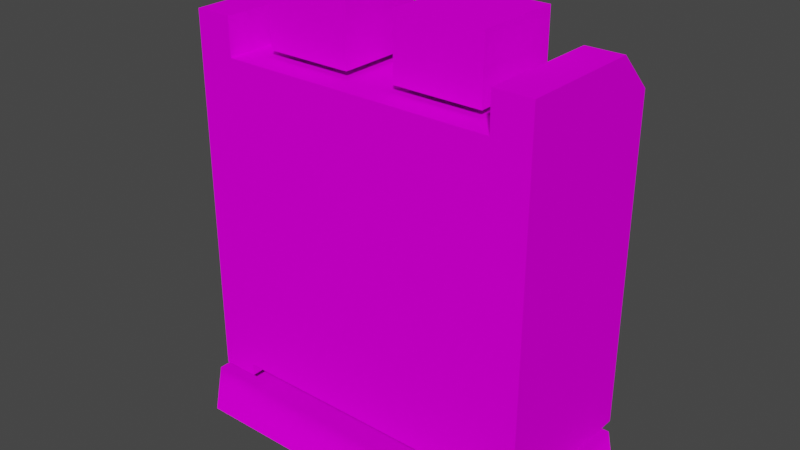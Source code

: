 # Source: PokeMartShelf2.blend  (saved by Blender 2.92.15; exported with 4.5.12 LTS)
import bpy
from mathutils import Matrix  # noqa: F401  (used for matrix-valued properties, if any)

bpy.ops.wm.read_factory_settings(use_empty=True)
scene = bpy.context.scene
scene.name = 'Scene'

# ---- collections
col_collection = bpy.data.collections.new('Collection'); scene.collection.children.link(col_collection)

# ---- images (referenced by path relative to the original .blend; pixels are not part of the script)
import os
ASSET_DIR = os.environ.get("B2B_ASSET_DIR", "")  # directory of the original .blend (textures are referenced by path, not embedded)
HERE = os.path.dirname(os.path.abspath(__file__))  # packed textures are extracted next to this script under _unpacked/

def load_image(name, relpath, width, height, colorspace="sRGB"):
    """Load a texture the original file referenced (path relative to the .blend, or extracted next to this script)."""
    p = next((c for c in (os.path.join(HERE, relpath), os.path.join(ASSET_DIR, relpath)) if relpath and os.path.exists(c)), "")
    if p:
        img = bpy.data.images.load(p, check_existing=True)
        img.name = name
    else:  # same state as the original file: an image datablock whose file is absent (Cycles renders it pink)
        img = bpy.data.images.new(name, width, height)
        img.source = "FILE"
        img.filepath = "//" + (relpath or name)
    img.colorspace_settings.name = colorspace
    return img
img_shadow_png = load_image('shadow.png', 'Textures/shadow.png', 1024, 1024, 'sRGB')
img_body_png = load_image('body.png', 'Textures/body.png', 1024, 1024, 'sRGB')

# ---- materials (node trees are filled in below, after node groups)
mat_shadow = bpy.data.materials.new('shadow')
mat_shadow.surface_render_method = 'BLENDED'
mat_shadow.blend_method = 'BLEND'
mat_shadow.use_transparent_shadow = False
mat_shadow.diffuse_color = (0.7843, 0.7843, 0.7843, 1.0)
mat_shadow.roughness = 1.0
mat_shadow.specular_intensity = 0.0
mat_body = bpy.data.materials.new('body')
mat_body.surface_render_method = 'BLENDED'
mat_body.blend_method = 'BLEND'
mat_body.use_transparent_shadow = False
mat_body.diffuse_color = (0.7843, 0.7843, 0.7843, 1.0)
mat_body.roughness = 1.0
mat_body.specular_intensity = 0.0

# ---- material node trees
mat_shadow.use_nodes = True; mat_shadow.node_tree.nodes.clear()
_N = mat_shadow.node_tree.nodes; _L = mat_shadow.node_tree.links
n0 = _N.new('ShaderNodeBsdfPrincipled'); n0.name = 'Principled BSDF'; n0.location = (10, 300)
n0.distribution = 'GGX'
n0.subsurface_method = 'BURLEY'
n0.inputs[2].default_value = 1.0
n0.inputs[3].default_value = 1.45
n0.inputs[13].default_value = 0.0
n0.inputs[27].default_value = (0.0, 0.0, 0.0, 1.0)
n0.inputs[28].default_value = 1.0
n1 = _N.new('ShaderNodeOutputMaterial'); n1.name = 'Material Output'; n1.location = (300, 300)
n2 = _N.new('ShaderNodeTexImage'); n2.name = 'Image Texture'; n2.location = (-300, 600)
n2.image = img_shadow_png
n3 = _N.new('ShaderNodeTexImage'); n3.name = 'Image Texture.001'; n3.location = (-300, 0)
n3.image = img_shadow_png
_L.new(n0.outputs[0], n1.inputs[0])
_L.new(n2.outputs[0], n0.inputs[0])
_L.new(n3.outputs[1], n0.inputs[4])
n1.is_active_output = True
mat_body.use_nodes = True; mat_body.node_tree.nodes.clear()
_N = mat_body.node_tree.nodes; _L = mat_body.node_tree.links
n0 = _N.new('ShaderNodeBsdfPrincipled'); n0.name = 'Principled BSDF'; n0.location = (10, 300)
n0.distribution = 'GGX'
n0.subsurface_method = 'BURLEY'
n0.inputs[2].default_value = 1.0
n0.inputs[3].default_value = 1.45
n0.inputs[13].default_value = 0.0
n0.inputs[27].default_value = (0.0, 0.0, 0.0, 1.0)
n0.inputs[28].default_value = 1.0
n1 = _N.new('ShaderNodeTexImage'); n1.name = 'Image Texture.001'; n1.location = (-300, 0)
n1.image = img_body_png
n2 = _N.new('ShaderNodeOutputMaterial'); n2.name = 'Material Output'; n2.location = (300, 300)
n3 = _N.new('ShaderNodeTexImage'); n3.name = 'Image Texture'; n3.location = (-300, 600)
n3.image = img_body_png
_L.new(n0.outputs[0], n2.inputs[0])
_L.new(n3.outputs[0], n0.inputs[0])
_L.new(n1.outputs[1], n0.inputs[4])
n2.is_active_output = True

# ---- world
world_world = bpy.data.worlds.new('World'); scene.world = world_world
world_world.use_nodes = True; world_world.node_tree.nodes.clear()
_N = world_world.node_tree.nodes; _L = world_world.node_tree.links
n0 = _N.new('ShaderNodeOutputWorld'); n0.name = 'World Output'; n0.location = (300, 300)
n1 = _N.new('ShaderNodeBackground'); n1.name = 'Background'; n1.location = (10, 300)
n1.inputs[0].default_value = (0.05088, 0.05088, 0.05088, 1.0)
_L.new(n1.outputs[0], n0.inputs[0])
n0.is_active_output = True
world_world.color = (0.05088, 0.05088, 0.05088)
world_world.use_sun_shadow = False
world_world.sun_shadow_jitter_overblur = 0.0

# ---- meshes
me_poke_mart_shelf_2 = bpy.data.meshes.new('Poke Mart Shelf 2')
me_poke_mart_shelf_2.from_pydata([(-15.0, 1.0, 5.0), (-11.0, 1.0, 9.0), (14.0, 1.0, 5.0), (14.0, 1.0, 9.0), (16.0, 1.0, 5.0), (16.0, 1.0, 9.0), (-15.0, 1.0, -8.0), (-15.0, 1.0, 5.0), (14.0, 1.0, -8.0), (14.0, 1.0, 5.0), (16.0, 1.0, -5.0), (16.0, 1.0, 5.0), (-14.0, 2.0, -8.0), (-14.0, 2.0, 5.0), (-14.0, 28.5, -8.0), (-14.0, 28.5, 5.0), (-14.0, 31.5, -5.0), (-14.0, 31.5, 5.0), (-11.0, 2.0, 5.0), (-11.0, 2.0, -8.0), (-11.0, 28.5, 5.0), (-11.0, 28.5, -8.0), (-11.0, 31.5, 5.0), (-11.0, 31.5, -5.0), (14.0, 2.0, 5.0), (14.0, 2.0, -8.0), (14.0, 28.5, 5.0), (14.0, 28.5, -8.0), (14.0, 31.5, 5.0), (14.0, 31.5, -5.0), (11.0, 2.0, -8.0), (11.0, 2.0, 5.0), (11.0, 28.5, -8.0), (11.0, 28.5, 5.0), (11.0, 31.5, -5.0), (11.0, 31.5, 5.0), (2.0, 29.0, 3.0), (2.0, 34.0, 3.0), (2.0, 34.0, -4.0), (2.0, 29.0, -4.0), (9.0, 29.0, -4.0), (9.0, 34.0, -4.0), (9.0, 34.0, 3.0), (9.0, 29.0, 3.0), (2.0, 34.0, 3.0), (2.0, 29.0, 3.0), (9.0, 29.0, 3.0), (9.0, 34.0, 3.0), (2.0, 34.0, -4.0), (2.0, 34.0, 3.0), (9.0, 34.0, 3.0), (9.0, 34.0, -4.0), (2.0, 29.0, -4.0), (2.0, 34.0, -4.0), (9.0, 34.0, -4.0), (9.0, 29.0, -4.0), (-2.0, 29.0, 3.0), (-2.0, 29.0, -4.0), (-2.0, 34.0, -4.0), (-2.0, 34.0, 3.0), (-9.0, 29.0, -4.0), (-9.0, 29.0, 3.0), (-9.0, 34.0, 3.0), (-9.0, 34.0, -4.0), (-2.0, 34.0, 3.0), (-9.0, 34.0, 3.0), (-9.0, 29.0, 3.0), (-2.0, 29.0, 3.0), (-2.0, 34.0, -4.0), (-9.0, 34.0, -4.0), (-9.0, 34.0, 3.0), (-2.0, 34.0, 3.0), (-2.0, 29.0, -4.0), (-9.0, 29.0, -4.0), (-9.0, 34.0, -4.0), (-2.0, 34.0, -4.0), (-11.0, 6.0, -6.0), (11.0, 6.0, -6.0), (11.0, 3.0, -6.0), (-11.0, 3.0, -6.0), (-11.0, 15.0, -6.0), (11.0, 15.0, -6.0), (11.0, 6.0, -6.0), (-11.0, 6.0, -6.0), (-11.0, 18.0, -6.0), (11.0, 18.0, -6.0), (11.0, 15.0, -6.0), (-11.0, 15.0, -6.0), (11.0, 3.0, 5.0), (11.0, 28.5, 5.0), (-11.0, 28.5, 5.0), (-11.0, 3.0, 5.0), (-11.0, 28.5, -6.0), (-11.0, 28.5, 5.0), (11.0, 28.5, 5.0), (11.0, 28.5, -6.0), (11.0, 28.5, -6.0), (11.0, 25.5, -6.0), (-11.0, 25.5, -6.0), (-11.0, 28.5, -6.0), (11.0, 25.5, -6.0), (11.0, 18.0, -6.0), (-11.0, 18.0, -6.0), (-11.0, 25.5, -6.0), (-14.0, 28.5, 5.0), (-14.0, 2.0, 5.0), (-11.0, 2.0, 5.0), (-11.0, 28.5, 5.0), (-14.0, 31.5, -5.0), (-11.0, 31.5, -5.0), (-11.0, 28.5, -8.0), (-14.0, 28.5, -8.0), (-14.0, 31.5, -5.0), (-14.0, 31.5, 5.0), (-11.0, 31.5, 5.0), (-11.0, 31.5, -5.0), (-14.0, 31.5, 5.0), (-14.0, 28.5, 5.0), (-11.0, 28.5, 5.0), (-11.0, 31.5, 5.0), (-14.0, 2.0, -8.0), (-14.0, 28.5, -8.0), (-11.0, 28.5, -8.0), (-11.0, 2.0, -8.0), (14.0, 28.5, 5.0), (11.0, 28.5, 5.0), (11.0, 2.0, 5.0), (14.0, 2.0, 5.0), (14.0, 31.5, -5.0), (14.0, 28.5, -8.0), (11.0, 28.5, -8.0), (11.0, 31.5, -5.0), (14.0, 31.5, -5.0), (11.0, 31.5, -5.0), (11.0, 31.5, 5.0), (14.0, 31.5, 5.0), (14.0, 31.5, 5.0), (11.0, 31.5, 5.0), (11.0, 28.5, 5.0), (14.0, 28.5, 5.0), (14.0, 2.0, -8.0), (11.0, 2.0, -8.0), (11.0, 28.5, -8.0), (14.0, 28.5, -8.0), (0.0, 6.0, -6.0), (0.0, 15.0, -6.0)], [(80, 81), (80, 83), (81, 82)], [(0, 1, 2), (1, 3, 2), (2, 3, 4), (3, 5, 4), (6, 7, 8), (7, 9, 8), (8, 9, 10), (9, 11, 10), (12, 13, 14), (13, 15, 14), (14, 15, 16), (15, 17, 16), (18, 19, 20), (19, 21, 20), (20, 21, 22), (21, 23, 22), (24, 25, 26), (25, 27, 26), (26, 27, 28), (27, 29, 28), (30, 31, 32), (31, 33, 32), (32, 33, 34), (33, 35, 34), (36, 37, 38, 39), (40, 41, 42, 43), (44, 45, 46, 47), (48, 49, 50, 51), (52, 53, 54, 55), (56, 57, 58, 59), (60, 61, 62, 63), (64, 65, 66, 67), (68, 69, 70, 71), (72, 73, 74, 75), (76, 77, 78, 79), (144, 145, 86, 82), (84, 85, 86, 145, 87), (88, 89, 90, 91), (92, 93, 94, 95), (96, 97, 98, 99), (100, 101, 102, 103), (104, 105, 106, 107), (108, 109, 110, 111), (112, 113, 114, 115), (116, 117, 118, 119), (120, 121, 122, 123), (124, 125, 126, 127), (128, 129, 130, 131), (132, 133, 134, 135), (136, 137, 138, 139), (140, 141, 142, 143), (83, 87, 145, 144)])
me_poke_mart_shelf_2.polygons.foreach_set('use_smooth', [True] * 52)
me_poke_mart_shelf_2.polygons.foreach_set('material_index', [0, 0, 0, 0, 0, 0, 0, 0, 1, 1, 1, 1, 1, 1, 1, 1, 1, 1, 1, 1, 1, 1, 1, 1, 1, 1, 1, 1, 1, 1, 1, 1, 1, 1, 1, 1, 1, 1, 1, 1, 1, 1, 1, 1, 1, 1, 1, 1, 1, 1, 1, 1])
_uv = me_poke_mart_shelf_2.uv_layers.new(name='UVMap')
_uv.uv.foreach_set('vector', [1.0, 0.5, 1.0, 1.0, 0.5, 0.5, 1.0, 1.0, 0.5, 1.0, 0.5, 0.5, 0.5, 0.5, 0.5, 1.0, 0.0, 0.5, 0.5, 1.0, 0.0, 1.0, 0.0, 0.5, 1.0, 0.0, 1.0, 0.5, 0.5, 0.0, 1.0, 0.5, 0.5, 0.5, 0.5, 0.0, 0.5, 0.0, 0.5, 0.5, 0.0, 0.0, 0.5, 0.5, 0.0, 0.5, 0.0, 0.0, 0.4395, 0.7891, 0.3164, 0.7891, 0.4395, 0.9531, 0.3164, 0.7891, 0.3164, 0.9531, 0.4395, 0.9531, 0.4395, 0.9531, 0.3164, 0.9531, 0.4141, 0.9766, 0.3164, 0.9531, 0.3164, 0.9766, 0.4141, 0.9766, 0.4121, 0.7832, 0.2891, 0.7832, 0.4121, 0.9492, 0.2891, 0.7832, 0.2891, 0.9492, 0.4121, 0.9492, 0.4121, 0.9492, 0.2891, 0.9492, 0.4121, 0.9707, 0.2891, 0.9492, 0.3145, 0.9707, 0.4121, 0.9707, 0.4551, 0.7812, 0.332, 0.7812, 0.4551, 0.9453, 0.332, 0.7812, 0.332, 0.9453, 0.4551, 0.9453, 0.4551, 0.9453, 0.332, 0.9453, 0.4551, 0.9688, 0.332, 0.9453, 0.3574, 0.9688, 0.4551, 0.9688, 0.4102, 0.7773, 0.2852, 0.7773, 0.4102, 0.9434, 0.2852, 0.7773, 0.2852, 0.9434, 0.4102, 0.9434, 0.4102, 0.9434, 0.2852, 0.9434, 0.3828, 0.9648, 0.2852, 0.9434, 0.2852, 0.9648, 0.3828, 0.9648, 0.9219, 0.793, 0.9648, 0.793, 0.9648, 0.8926, 0.9219, 0.8926, 0.9238, 0.793, 0.9648, 0.793, 0.9648, 0.8926, 0.9238, 0.8926, 0.5312, 0.9062, 0.5312, 0.7812, 0.9688, 0.7812, 0.9688, 0.9062, 0.9688, 0.9062, 0.9688, 0.9688, 0.5312, 0.9688, 0.5312, 0.9062, 0.9688, 0.7812, 0.9688, 0.9062, 0.5312, 0.9062, 0.5312, 0.7812, 0.9688, 0.7188, 0.7812, 0.7188, 0.7812, 0.5312, 0.9688, 0.5312, 0.9688, 0.7188, 0.7812, 0.7188, 0.7812, 0.5312, 0.9688, 0.5312, 0.9688, 0.7188, 0.7812, 0.7188, 0.7812, 0.5312, 0.9688, 0.5312, 0.5312, 0.5312, 0.7188, 0.5312, 0.7188, 0.7188, 0.5312, 0.7188, 0.9688, 0.7188, 0.7812, 0.7188, 0.7812, 0.5312, 0.9688, 0.5312, 0.3477, 0.791, 0.3477, 0.9531, 0.373, 0.9531, 0.373, 0.791, 1.0, -2.98e-08, 1.0, 0.5, 0.5, 0.5, 0.5, 0.0, 0.4316, 0.7949, 0.4316, 0.957, 0.459, 0.957, 0.459, 0.876, 0.459, 0.7949, 0.4492, 0.9629, 0.3008, 0.9629, 0.3008, 0.7988, 0.4492, 0.7988, 0.2969, 0.8047, 0.457, 0.7949, 0.4492, 0.9629, 0.293, 0.9629, 0.3574, 0.957, 0.3828, 0.957, 0.3828, 0.7949, 0.3574, 0.7949, 0.0, 0.4688, 0.0, 0.0625, 1.0, 0.0625, 1.0, 0.4688, 0.2695, 0.8027, 0.2695, 0.9688, 0.2969, 0.9688, 0.2969, 0.8027, 0.3008, 0.9688, 0.3281, 0.9688, 0.3281, 0.9453, 0.3008, 0.9453, 0.2852, 0.8223, 0.2852, 0.9023, 0.3125, 0.9023, 0.3125, 0.8223, 0.3418, 0.8555, 0.3418, 0.877, 0.3691, 0.877, 0.3691, 0.8555, 0.3008, 0.7812, 0.3008, 0.9453, 0.3281, 0.9453, 0.3281, 0.7812, 0.4414, 0.7988, 0.4141, 0.7988, 0.4141, 0.9648, 0.4414, 0.9648, 0.4727, 0.9648, 0.4727, 0.9434, 0.4453, 0.9434, 0.4453, 0.9648, 0.3418, 0.8223, 0.3164, 0.8223, 0.3164, 0.9023, 0.3418, 0.9023, 0.3613, 0.8398, 0.4043, 0.8398, 0.4043, 0.8828, 0.3613, 0.8828, 0.4727, 0.7773, 0.4453, 0.7773, 0.4453, 0.9434, 0.4727, 0.9434, 0.5, -2.98e-08, 0.5, 0.5, 0.0, 0.5, -2.98e-08, 0.0])
me_poke_mart_shelf_2.materials.append(mat_shadow)
me_poke_mart_shelf_2.materials.append(mat_body)
me_poke_mart_shelf_2.use_remesh_fix_poles = True
me_poke_mart_shelf_2.use_remesh_preserve_attributes = False
me_poke_mart_shelf_2.use_mirror_vertex_groups = False
me_poke_mart_shelf_2.update()
me_poke_mart_shelf_2.normals_split_custom_set([tuple(v) for v in zip(*[iter([0.0, 1.0, 0.0, 0.0, 1.0, 0.0, 0.0, 1.0, 0.0, 0.0, 1.0, 0.0, 0.0, 1.0, 0.0, 0.0, 1.0, 0.0, 0.0, 1.0, 0.0, 0.0, 1.0, 0.0, 0.0, 1.0, 0.0, 0.0, 1.0, 0.0, 0.0, 1.0, 0.0, 0.0, 1.0, 0.0, 0.0, 1.0, 0.0, 0.0, 1.0, 0.0, 0.0, 1.0, 0.0, 0.0, 1.0, 0.0, 0.0, 1.0, 0.0, 0.0, 1.0, 0.0, 0.0, 1.0, 0.0, 0.0, 1.0, 0.0, 0.0, 1.0, 0.0, 0.0, 1.0, 0.0, 0.0, 1.0, 0.0, 0.0, 1.0, 0.0, -1.0, 0.0, 0.0, -1.0, 0.0, 0.0, -1.0, 0.0, 0.0, -1.0, 0.0, 0.0, -1.0, 0.0, 0.0, -1.0, 0.0, 0.0, -1.0, 0.0, 0.0, -1.0, 0.0, 0.0, -1.0, 0.0, 0.0, -1.0, 0.0, 0.0, -1.0, 0.0, 0.0, -1.0, 0.0, 0.0, 1.0, 0.0, 0.0, 1.0, 0.0, 0.0, 1.0, 0.0, 0.0, 1.0, 0.0, 0.0, 1.0, 0.0, 0.0, 1.0, 0.0, 0.0, 1.0, 0.0, 0.0, 1.0, 0.0, 0.0, 1.0, 0.0, 0.0, 1.0, 0.0, 0.0, 1.0, 0.0, 0.0, 1.0, 0.0, 0.0, 1.0, 0.0, 0.0, 1.0, 0.0, 0.0, 1.0, 0.0, 0.0, 1.0, 0.0, 0.0, 1.0, 0.0, 0.0, 1.0, 0.0, 0.0, 1.0, 0.0, 0.0, 1.0, 0.0, 0.0, 1.0, 0.0, 0.0, 1.0, 0.0, 0.0, 1.0, 0.0, 0.0, 1.0, 0.0, 0.0, -1.0, 0.0, 0.0, -1.0, 0.0, 0.0, -1.0, 0.0, 0.0, -1.0, 0.0, 0.0, -1.0, 0.0, 0.0, -1.0, 0.0, 0.0, -1.0, 0.0, 0.0, -1.0, 0.0, 0.0, -1.0, 0.0, 0.0, -1.0, 0.0, 0.0, -1.0, 0.0, 0.0, -1.0, 0.0, 0.0, -1.0, 0.0, 0.0, -1.0, 0.0, 0.0, -1.0, 0.0, 0.0, -1.0, 0.0, 0.0, 1.0, 0.0, 0.0, 1.0, 0.0, 0.0, 1.0, 0.0, 0.0, 1.0, 0.0, 0.0, 0.0, 0.0, 1.0, 0.0, 0.0, 1.0, 0.0, 0.0, 1.0, 0.0, 0.0, 1.0, 0.0, 1.0, 0.0, 0.0, 1.0, 0.0, 0.0, 1.0, 0.0, 0.0, 1.0, 0.0, 0.0, 0.0, -1.0, 0.0, 0.0, -1.0, 0.0, 0.0, -1.0, 0.0, 0.0, -1.0, 1.0, 0.0, 0.0, 1.0, 0.0, 0.0, 1.0, 0.0, 0.0, 1.0, 0.0, 0.0, -1.0, 0.0, 0.0, -1.0, 0.0, 0.0, -1.0, 0.0, 0.0, -1.0, 0.0, 0.0, 0.0, 0.0, 1.0, 0.0, 0.0, 1.0, 0.0, 0.0, 1.0, 0.0, 0.0, 1.0, 0.0, 1.0, 0.0, 0.0, 1.0, 0.0, 0.0, 1.0, 0.0, 0.0, 1.0, 0.0, 0.0, 0.0, -1.0, 0.0, 0.0, -1.0, 0.0, 0.0, -1.0, 0.0, 0.0, -1.0, 0.0, 0.0, -1.0, 0.0, 0.0, -1.0, 0.0, 0.0, -1.0, 0.0, 0.0, -1.0, 0.0, 0.0, -1.0, 0.0, 0.0, -1.0, 0.0, 0.0, -1.0, 0.0, 0.0, -1.0, 0.0, 0.0, -1.0, 0.0, 0.0, -1.0, 0.0, 0.0, -1.0, 0.0, 0.0, -1.0, 0.0, 0.0, -1.0, 0.0, 0.0, 1.0, 0.0, 0.0, 1.0, 0.0, 0.0, 1.0, 0.0, 0.0, 1.0, 0.0, 1.0, 0.0, 0.0, 1.0, 0.0, 0.0, 1.0, 0.0, 0.0, 1.0, 0.0, 0.0, 0.0, -1.0, 0.0, 0.0, -1.0, 0.0, 0.0, -1.0, 0.0, 0.0, -1.0, 0.0, 0.0, -1.0, 0.0, 0.0, -1.0, 0.0, 0.0, -1.0, 0.0, 0.0, -1.0, 0.0, 0.0, 1.0, 0.0, 0.0, 1.0, 0.0, 0.0, 1.0, 0.0, 0.0, 1.0, 0.0, 0.7071, -0.7071, 0.0, 0.7071, -0.7071, 0.0, 0.7071, -0.7071, 0.0, 0.7071, -0.7071, 0.0, 1.0, 0.0, 0.0, 1.0, 0.0, 0.0, 1.0, 0.0, 0.0, 1.0, 0.0, 0.0, 0.0, 1.0, 0.0, 0.0, 1.0, 0.0, 0.0, 1.0, 0.0, 0.0, 1.0, 0.0, 0.0, -1.0, 0.0, 0.0, -1.0, 0.0, 0.0, -1.0, 0.0, 0.0, -1.0, 0.0, 0.0, 1.0, 0.0, 0.0, 1.0, 0.0, 0.0, 1.0, 0.0, 0.0, 1.0, 0.0, 0.7071, -0.7071, 0.0, 0.7071, -0.7071, 0.0, 0.7071, -0.7071, 0.0, 0.7071, -0.7071, 0.0, 1.0, 0.0, 0.0, 1.0, 0.0, 0.0, 1.0, 0.0, 0.0, 1.0, 0.0, 0.0, 0.0, 1.0, 0.0, 0.0, 1.0, 0.0, 0.0, 1.0, 0.0, 0.0, 1.0, 0.0, 0.0, -1.0, 0.0, 0.0, -1.0, 0.0, 0.0, -1.0, 0.0, 0.0, -1.0, 0.0, 0.0, -1.0, 0.0, 0.0, -1.0, 0.0, 0.0, -1.0, 0.0, 0.0, -1.0])] * 3)])

# ---- objects
ob_poke_mart_shelf_2 = bpy.data.objects.new('Poke Mart Shelf 2', me_poke_mart_shelf_2)

# ---- transforms, parenting, visibility, modifiers, constraints
ob_poke_mart_shelf_2.location = (0.0, 0.0, 0.0)
ob_poke_mart_shelf_2.rotation_euler = (1.571, -0.0, 0.0)
ob_poke_mart_shelf_2.lineart.crease_threshold = 0.0

# ---- collection membership
col_collection.objects.link(ob_poke_mart_shelf_2)

# ---- scene / render settings (as saved in the file)
scene.frame_start = 1; scene.frame_end = 250; scene.frame_set(1)
scene.render.engine = 'BLENDER_EEVEE_NEXT'
scene.cycles.use_denoising = False
scene.cycles.samples = 128
scene.cycles.sampling_pattern = 'TABULATED_SOBOL'
scene.cycles.use_adaptive_sampling = False
scene.cycles.use_light_tree = False
scene.view_settings.view_transform = 'Filmic'
bpy.context.view_layer.update()

# ---- added for rendering (the .blend has no active camera and no usable light): camera, sun
cam_auto = bpy.data.cameras.new('AutoCamera')
cam_auto.lens = 50.0
cam_auto.sensor_width = 36.0
cam_auto.clip_end = 1000.0
ob_auto_camera = bpy.data.objects.new('AutoCamera', cam_auto)
scene.collection.objects.link(ob_auto_camera)
ob_auto_camera.location = (45.2468, -54.1962, 53.2975)
ob_auto_camera.rotation_euler = (1.09748, -7.21219e-08, 0.694738)
scene.camera = ob_auto_camera
light_auto_sun = bpy.data.lights.new('AutoSun', 'SUN')
light_auto_sun.energy = 3.0
light_auto_sun.angle = 0.0523599
ob_auto_sun = bpy.data.objects.new('AutoSun', light_auto_sun)
scene.collection.objects.link(ob_auto_sun)
ob_auto_sun.rotation_euler = (0.872665, 0.174533, 0.523599)
bpy.context.view_layer.update()
